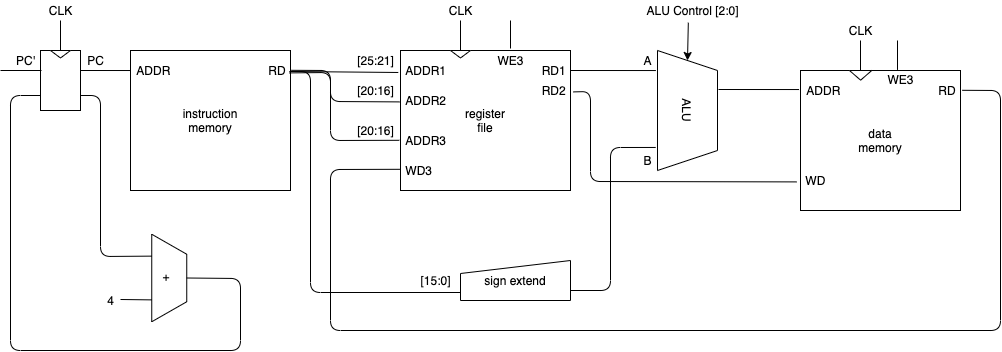

The diagram above was exported from draw.io. Its source (the exported page's mxGraphModel, read from the mxfile embedded in the PNG):
<mxGraphModel dx="1201" dy="733" grid="1" gridSize="10" guides="1" tooltips="1" connect="1" arrows="1" fold="1" page="1" pageScale="1" pageWidth="827" pageHeight="1169" math="0" shadow="0">
  <root>
    <mxCell id="0" />
    <mxCell id="1" parent="0" />
    <mxCell id="10" value="" style="group" parent="1" vertex="1" connectable="0">
      <mxGeometry x="120" y="200" width="40" height="60" as="geometry" />
    </mxCell>
    <mxCell id="2" value="" style="rounded=0;whiteSpace=wrap;html=1;" parent="10" vertex="1">
      <mxGeometry width="40" height="60" as="geometry" />
    </mxCell>
    <mxCell id="9" value="" style="triangle;whiteSpace=wrap;html=1;rotation=90;" parent="10" vertex="1">
      <mxGeometry x="16.25" y="-6.25" width="7.5" height="20" as="geometry" />
    </mxCell>
    <mxCell id="11" value="" style="endArrow=none;html=1;exitX=0.5;exitY=0;exitDx=0;exitDy=0;" parent="1" source="2" edge="1">
      <mxGeometry width="50" height="50" relative="1" as="geometry">
        <mxPoint x="390" y="500" as="sourcePoint" />
        <mxPoint x="140" y="170" as="targetPoint" />
      </mxGeometry>
    </mxCell>
    <mxCell id="12" value="CLK&lt;br&gt;" style="text;html=1;align=center;verticalAlign=middle;resizable=0;points=[];autosize=1;" parent="1" vertex="1">
      <mxGeometry x="120" y="150" width="40" height="20" as="geometry" />
    </mxCell>
    <mxCell id="13" value="" style="endArrow=none;html=1;" parent="1" edge="1">
      <mxGeometry width="50" height="50" relative="1" as="geometry">
        <mxPoint x="80" y="220" as="sourcePoint" />
        <mxPoint x="121" y="220" as="targetPoint" />
      </mxGeometry>
    </mxCell>
    <mxCell id="14" value="PC'" style="text;html=1;align=center;verticalAlign=middle;resizable=0;points=[];autosize=1;" parent="1" vertex="1">
      <mxGeometry x="90" y="200" width="30" height="20" as="geometry" />
    </mxCell>
    <mxCell id="15" value="" style="group" parent="1" vertex="1" connectable="0">
      <mxGeometry x="210" y="200" width="160" height="140" as="geometry" />
    </mxCell>
    <mxCell id="16" value="instruction&lt;br&gt;memory" style="rounded=0;whiteSpace=wrap;html=1;" parent="15" vertex="1">
      <mxGeometry width="160" height="140" as="geometry" />
    </mxCell>
    <mxCell id="20" value="&amp;nbsp;ADDR" style="text;html=1;align=left;verticalAlign=middle;resizable=0;points=[];autosize=1;" parent="15" vertex="1">
      <mxGeometry x="1" y="9.995555555555555" width="50" height="20" as="geometry" />
    </mxCell>
    <mxCell id="30" value="RD&amp;nbsp;" style="text;html=1;align=right;verticalAlign=middle;resizable=0;points=[];autosize=1;" parent="15" vertex="1">
      <mxGeometry x="120" y="9.99555555555554" width="40" height="20" as="geometry" />
    </mxCell>
    <mxCell id="19" value="" style="endArrow=none;html=1;entryX=-0.001;entryY=0.143;entryDx=0;entryDy=0;entryPerimeter=0;" parent="1" target="16" edge="1">
      <mxGeometry width="50" height="50" relative="1" as="geometry">
        <mxPoint x="160" y="220" as="sourcePoint" />
        <mxPoint x="220" y="220" as="targetPoint" />
      </mxGeometry>
    </mxCell>
    <mxCell id="36" value="" style="endArrow=none;html=1;exitX=0;exitY=0.5;exitDx=0;exitDy=0;" parent="1" source="34" edge="1">
      <mxGeometry width="50" height="50" relative="1" as="geometry">
        <mxPoint x="150" y="210" as="sourcePoint" />
        <mxPoint x="540" y="170" as="targetPoint" />
      </mxGeometry>
    </mxCell>
    <mxCell id="37" value="CLK&lt;br&gt;" style="text;html=1;align=center;verticalAlign=middle;resizable=0;points=[];autosize=1;" parent="1" vertex="1">
      <mxGeometry x="520" y="150" width="40" height="20" as="geometry" />
    </mxCell>
    <mxCell id="40" value="" style="endArrow=none;html=1;" parent="1" edge="1">
      <mxGeometry width="50" height="50" relative="1" as="geometry">
        <mxPoint x="590" y="198" as="sourcePoint" />
        <mxPoint x="590" y="170" as="targetPoint" />
      </mxGeometry>
    </mxCell>
    <mxCell id="44" value="PC" style="text;html=1;align=center;verticalAlign=middle;resizable=0;points=[];autosize=1;" parent="1" vertex="1">
      <mxGeometry x="160" y="200" width="30" height="20" as="geometry" />
    </mxCell>
    <mxCell id="45" value="" style="endArrow=none;html=1;entryX=1.045;entryY=0.55;entryDx=0;entryDy=0;entryPerimeter=0;exitX=-0.013;exitY=0.157;exitDx=0;exitDy=0;exitPerimeter=0;" parent="1" source="21" target="30" edge="1">
      <mxGeometry width="50" height="50" relative="1" as="geometry">
        <mxPoint x="477" y="220" as="sourcePoint" />
        <mxPoint x="400" y="220" as="targetPoint" />
      </mxGeometry>
    </mxCell>
    <mxCell id="47" value="[25:21]" style="text;html=1;align=center;verticalAlign=middle;resizable=0;points=[];autosize=1;" parent="1" vertex="1">
      <mxGeometry x="430" y="200" width="50" height="20" as="geometry" />
    </mxCell>
    <mxCell id="50" value="" style="endArrow=none;html=1;exitX=0;exitY=0.8;exitDx=0;exitDy=0;entryX=0.97;entryY=0.55;entryDx=0;entryDy=0;entryPerimeter=0;exitPerimeter=0;" parent="1" source="53" target="30" edge="1">
      <mxGeometry width="50" height="50" relative="1" as="geometry">
        <mxPoint x="485.4545454545455" y="441.81818181818176" as="sourcePoint" />
        <mxPoint x="400" y="240" as="targetPoint" />
        <Array as="points">
          <mxPoint x="390" y="442" />
          <mxPoint x="390" y="221" />
        </Array>
      </mxGeometry>
    </mxCell>
    <mxCell id="51" value="[15:0]" style="text;html=1;align=center;verticalAlign=middle;resizable=0;points=[];autosize=1;" parent="1" vertex="1">
      <mxGeometry x="490" y="420" width="50" height="20" as="geometry" />
    </mxCell>
    <mxCell id="71" style="edgeStyle=orthogonalEdgeStyle;rounded=0;orthogonalLoop=1;jettySize=auto;html=1;entryX=-0.009;entryY=0.136;entryDx=0;entryDy=0;entryPerimeter=0;endArrow=none;endFill=0;" parent="1" target="65" edge="1">
      <mxGeometry relative="1" as="geometry">
        <mxPoint x="798" y="239" as="sourcePoint" />
      </mxGeometry>
    </mxCell>
    <mxCell id="52" value="ALU" style="shape=trapezoid;perimeter=trapezoidPerimeter;whiteSpace=wrap;html=1;fixedSize=1;align=center;rotation=90;" parent="1" vertex="1">
      <mxGeometry x="707" y="230" width="120" height="60" as="geometry" />
    </mxCell>
    <mxCell id="53" value="sign extend" style="shape=manualInput;whiteSpace=wrap;html=1;align=center;size=13;verticalAlign=middle;" parent="1" vertex="1">
      <mxGeometry x="540" y="410" width="110" height="40" as="geometry" />
    </mxCell>
    <mxCell id="54" value="" style="endArrow=none;html=1;entryX=0.167;entryY=1.027;entryDx=0;entryDy=0;entryPerimeter=0;exitX=0.985;exitY=0.5;exitDx=0;exitDy=0;exitPerimeter=0;" parent="1" source="32" target="52" edge="1">
      <mxGeometry width="50" height="50" relative="1" as="geometry">
        <mxPoint x="530" y="480" as="sourcePoint" />
        <mxPoint x="580" y="430" as="targetPoint" />
      </mxGeometry>
    </mxCell>
    <mxCell id="55" value="" style="group" parent="1" vertex="1" connectable="0">
      <mxGeometry x="480" y="199.99555555555554" width="170" height="140.00444444444446" as="geometry" />
    </mxCell>
    <mxCell id="21" value="register&lt;br&gt;file" style="rounded=0;whiteSpace=wrap;html=1;" parent="55" vertex="1">
      <mxGeometry y="0.00444444444445935" width="170" height="140" as="geometry" />
    </mxCell>
    <mxCell id="22" value="&amp;nbsp;ADDR1" style="text;html=1;align=left;verticalAlign=middle;resizable=0;points=[];autosize=1;" parent="55" vertex="1">
      <mxGeometry y="10" width="60" height="20" as="geometry" />
    </mxCell>
    <mxCell id="24" value="&amp;nbsp;ADDR2" style="text;html=1;align=left;verticalAlign=middle;resizable=0;points=[];autosize=1;" parent="55" vertex="1">
      <mxGeometry y="40" width="60" height="20" as="geometry" />
    </mxCell>
    <mxCell id="25" value="&amp;nbsp;ADDR3" style="text;html=1;align=left;verticalAlign=middle;resizable=0;points=[];autosize=1;" parent="55" vertex="1">
      <mxGeometry y="80" width="60" height="20" as="geometry" />
    </mxCell>
    <mxCell id="26" value="&amp;nbsp;WD3" style="text;html=1;align=left;verticalAlign=middle;resizable=0;points=[];autosize=1;" parent="55" vertex="1">
      <mxGeometry y="110" width="50" height="20" as="geometry" />
    </mxCell>
    <mxCell id="32" value="RD1&amp;nbsp;" style="text;html=1;align=right;verticalAlign=middle;resizable=0;points=[];autosize=1;" parent="55" vertex="1">
      <mxGeometry x="130" y="10" width="40" height="20" as="geometry" />
    </mxCell>
    <mxCell id="33" value="RD2&amp;nbsp;" style="text;html=1;align=right;verticalAlign=middle;resizable=0;points=[];autosize=1;" parent="55" vertex="1">
      <mxGeometry x="130" y="30" width="40" height="20" as="geometry" />
    </mxCell>
    <mxCell id="34" value="" style="triangle;whiteSpace=wrap;html=1;rotation=90;" parent="55" vertex="1">
      <mxGeometry x="56.25" y="-6.25" width="7.5" height="20" as="geometry" />
    </mxCell>
    <mxCell id="39" value="WE3" style="text;html=1;align=center;verticalAlign=middle;resizable=0;points=[];autosize=1;horizontal=1;" parent="55" vertex="1">
      <mxGeometry x="90" width="40" height="20" as="geometry" />
    </mxCell>
    <mxCell id="58" value="" style="endArrow=none;html=1;exitX=1;exitY=0.75;exitDx=0;exitDy=0;entryX=0.808;entryY=1.03;entryDx=0;entryDy=0;entryPerimeter=0;" parent="1" source="53" target="52" edge="1">
      <mxGeometry width="50" height="50" relative="1" as="geometry">
        <mxPoint x="470" y="480" as="sourcePoint" />
        <mxPoint x="520" y="430" as="targetPoint" />
        <Array as="points">
          <mxPoint x="690" y="440" />
          <mxPoint x="690" y="297" />
        </Array>
      </mxGeometry>
    </mxCell>
    <mxCell id="60" value="A" style="text;html=1;align=center;verticalAlign=middle;resizable=0;points=[];autosize=1;" parent="1" vertex="1">
      <mxGeometry x="717" y="200" width="20" height="20" as="geometry" />
    </mxCell>
    <mxCell id="61" value="B" style="text;html=1;align=center;verticalAlign=middle;resizable=0;points=[];autosize=1;" parent="1" vertex="1">
      <mxGeometry x="717" y="300" width="20" height="20" as="geometry" />
    </mxCell>
    <mxCell id="62" value="" style="endArrow=classic;html=1;entryX=0;entryY=0.5;entryDx=0;entryDy=0;exitX=0.462;exitY=1.11;exitDx=0;exitDy=0;exitPerimeter=0;" parent="1" source="63" target="52" edge="1">
      <mxGeometry width="50" height="50" relative="1" as="geometry">
        <mxPoint x="820" y="180" as="sourcePoint" />
        <mxPoint x="520" y="430" as="targetPoint" />
      </mxGeometry>
    </mxCell>
    <mxCell id="63" value="ALU Control [2:0]" style="text;html=1;align=center;verticalAlign=middle;resizable=0;points=[];autosize=1;" parent="1" vertex="1">
      <mxGeometry x="717" y="150" width="110" height="20" as="geometry" />
    </mxCell>
    <mxCell id="64" value="" style="group" parent="1" vertex="1" connectable="0">
      <mxGeometry x="880" y="220" width="160" height="140" as="geometry" />
    </mxCell>
    <mxCell id="70" value="" style="group" parent="64" vertex="1" connectable="0">
      <mxGeometry width="160" height="140" as="geometry" />
    </mxCell>
    <mxCell id="75" value="" style="group" parent="70" vertex="1" connectable="0">
      <mxGeometry y="-0.9344444444444594" width="160" height="140.93444444444447" as="geometry" />
    </mxCell>
    <mxCell id="65" value="data&lt;br&gt;memory" style="rounded=0;whiteSpace=wrap;html=1;" parent="75" vertex="1">
      <mxGeometry y="0.9344444444444594" width="160" height="140" as="geometry" />
    </mxCell>
    <mxCell id="66" value="&amp;nbsp;ADDR" style="text;html=1;align=left;verticalAlign=middle;resizable=0;points=[];autosize=1;" parent="75" vertex="1">
      <mxGeometry x="1" y="10.930000000000014" width="50" height="20" as="geometry" />
    </mxCell>
    <mxCell id="67" value="RD&amp;nbsp;" style="text;html=1;align=right;verticalAlign=middle;resizable=0;points=[];autosize=1;" parent="75" vertex="1">
      <mxGeometry x="120" y="10.93" width="40" height="20" as="geometry" />
    </mxCell>
    <mxCell id="68" value="&amp;nbsp;WD" style="text;html=1;align=left;verticalAlign=middle;resizable=0;points=[];autosize=1;" parent="75" vertex="1">
      <mxGeometry y="100.93" width="40" height="20" as="geometry" />
    </mxCell>
    <mxCell id="72" value="WE3" style="text;html=1;align=center;verticalAlign=middle;resizable=0;points=[];autosize=1;horizontal=1;" parent="75" vertex="1">
      <mxGeometry x="80" width="40" height="20" as="geometry" />
    </mxCell>
    <mxCell id="74" value="" style="triangle;whiteSpace=wrap;html=1;align=center;rotation=90;" parent="75" vertex="1">
      <mxGeometry x="55.28" y="-5.36" width="9.68" height="22.27" as="geometry" />
    </mxCell>
    <mxCell id="77" value="" style="endArrow=none;html=1;" parent="1" target="79" edge="1">
      <mxGeometry width="50" height="50" relative="1" as="geometry">
        <mxPoint x="940" y="220" as="sourcePoint" />
        <mxPoint x="945" y="182" as="targetPoint" />
      </mxGeometry>
    </mxCell>
    <mxCell id="79" value="CLK&lt;br&gt;" style="text;html=1;align=center;verticalAlign=middle;resizable=0;points=[];autosize=1;" parent="1" vertex="1">
      <mxGeometry x="920" y="170" width="40" height="20" as="geometry" />
    </mxCell>
    <mxCell id="80" value="" style="endArrow=none;html=1;exitX=1.02;exitY=0.49;exitDx=0;exitDy=0;exitPerimeter=0;entryX=-0.02;entryY=0.49;entryDx=0;entryDy=0;entryPerimeter=0;" parent="1" source="30" target="25" edge="1">
      <mxGeometry width="50" height="50" relative="1" as="geometry">
        <mxPoint x="620" y="480" as="sourcePoint" />
        <mxPoint x="670" y="430" as="targetPoint" />
        <Array as="points">
          <mxPoint x="410" y="220" />
          <mxPoint x="410" y="290" />
        </Array>
      </mxGeometry>
    </mxCell>
    <mxCell id="81" value="[20:16]" style="text;html=1;align=center;verticalAlign=middle;resizable=0;points=[];autosize=1;" parent="1" vertex="1">
      <mxGeometry x="430" y="270" width="50" height="20" as="geometry" />
    </mxCell>
    <mxCell id="83" value="" style="endArrow=none;html=1;entryX=1.045;entryY=0.49;entryDx=0;entryDy=0;entryPerimeter=0;exitX=-0.012;exitY=0.44;exitDx=0;exitDy=0;exitPerimeter=0;" parent="1" source="26" target="67" edge="1">
      <mxGeometry width="50" height="50" relative="1" as="geometry">
        <mxPoint x="430" y="320" as="sourcePoint" />
        <mxPoint x="750" y="430" as="targetPoint" />
        <Array as="points">
          <mxPoint x="410" y="319" />
          <mxPoint x="410" y="480" />
          <mxPoint x="1080" y="480" />
          <mxPoint x="1080" y="240" />
        </Array>
      </mxGeometry>
    </mxCell>
    <mxCell id="84" value="+" style="shape=trapezoid;perimeter=trapezoidPerimeter;whiteSpace=wrap;html=1;fixedSize=1;align=center;rotation=90;" parent="1" vertex="1">
      <mxGeometry x="205" y="410" width="87.5" height="35" as="geometry" />
    </mxCell>
    <mxCell id="85" value="" style="endArrow=none;html=1;exitX=1;exitY=0.75;exitDx=0;exitDy=0;entryX=0.25;entryY=1;entryDx=0;entryDy=0;" edge="1" parent="1" source="2" target="84">
      <mxGeometry width="50" height="50" relative="1" as="geometry">
        <mxPoint x="540" y="360" as="sourcePoint" />
        <mxPoint x="590" y="310" as="targetPoint" />
        <Array as="points">
          <mxPoint x="180" y="245" />
          <mxPoint x="180" y="406" />
        </Array>
      </mxGeometry>
    </mxCell>
    <mxCell id="86" value="" style="endArrow=none;html=1;exitX=0.5;exitY=0;exitDx=0;exitDy=0;entryX=0;entryY=0.75;entryDx=0;entryDy=0;" edge="1" parent="1" source="84" target="2">
      <mxGeometry width="50" height="50" relative="1" as="geometry">
        <mxPoint x="170" y="255" as="sourcePoint" />
        <mxPoint x="241.25" y="415.625" as="targetPoint" />
        <Array as="points">
          <mxPoint x="320" y="428" />
          <mxPoint x="320" y="500" />
          <mxPoint x="90" y="500" />
          <mxPoint x="90" y="245" />
        </Array>
      </mxGeometry>
    </mxCell>
    <mxCell id="87" value="" style="endArrow=none;html=1;entryX=0.75;entryY=1;entryDx=0;entryDy=0;" edge="1" parent="1" target="84">
      <mxGeometry width="50" height="50" relative="1" as="geometry">
        <mxPoint x="200" y="449" as="sourcePoint" />
        <mxPoint x="590" y="310" as="targetPoint" />
      </mxGeometry>
    </mxCell>
    <mxCell id="88" value="4" style="text;html=1;align=center;verticalAlign=middle;resizable=0;points=[];autosize=1;" vertex="1" parent="1">
      <mxGeometry x="180" y="440" width="20" height="20" as="geometry" />
    </mxCell>
    <mxCell id="89" value="" style="endArrow=none;html=1;exitX=0.975;exitY=0.62;exitDx=0;exitDy=0;exitPerimeter=0;entryX=-0.017;entryY=0.57;entryDx=0;entryDy=0;entryPerimeter=0;" edge="1" parent="1" source="30" target="24">
      <mxGeometry width="50" height="50" relative="1" as="geometry">
        <mxPoint x="380.79999999999995" y="229.79555555555544" as="sourcePoint" />
        <mxPoint x="488.79999999999995" y="309.79555555555544" as="targetPoint" />
        <Array as="points">
          <mxPoint x="410" y="222" />
          <mxPoint x="410" y="251" />
        </Array>
      </mxGeometry>
    </mxCell>
    <mxCell id="90" value="[20:16]" style="text;html=1;align=center;verticalAlign=middle;resizable=0;points=[];autosize=1;" vertex="1" parent="1">
      <mxGeometry x="430" y="230" width="50" height="20" as="geometry" />
    </mxCell>
    <mxCell id="91" value="" style="endArrow=none;html=1;entryX=-0.1;entryY=0.57;entryDx=0;entryDy=0;entryPerimeter=0;exitX=1.075;exitY=0.57;exitDx=0;exitDy=0;exitPerimeter=0;" edge="1" parent="1" source="33" target="68">
      <mxGeometry width="50" height="50" relative="1" as="geometry">
        <mxPoint x="659.4000000000001" y="229.99555555555548" as="sourcePoint" />
        <mxPoint x="745.3800000000001" y="230.03999999999996" as="targetPoint" />
        <Array as="points">
          <mxPoint x="670" y="241" />
          <mxPoint x="670" y="331" />
        </Array>
      </mxGeometry>
    </mxCell>
    <mxCell id="92" value="" style="endArrow=none;html=1;exitX=0.425;exitY=0.017;exitDx=0;exitDy=0;exitPerimeter=0;" edge="1" parent="1" source="72">
      <mxGeometry width="50" height="50" relative="1" as="geometry">
        <mxPoint x="600" y="208" as="sourcePoint" />
        <mxPoint x="977" y="190" as="targetPoint" />
      </mxGeometry>
    </mxCell>
  </root>
</mxGraphModel>